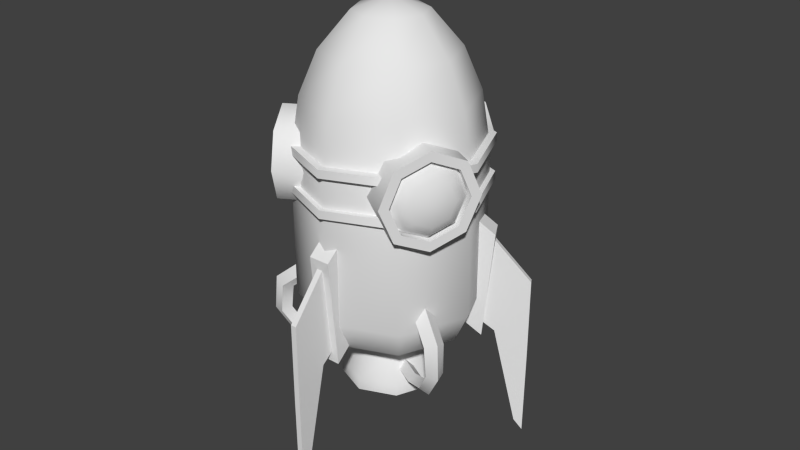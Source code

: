 # Source: humanship_3_MO_editable.blend  (saved by Blender 2.64.0; exported with 4.5.12 LTS)
import bpy
from mathutils import Matrix  # noqa: F401  (used for matrix-valued properties, if any)

bpy.ops.wm.read_factory_settings(use_empty=True)
scene = bpy.context.scene
scene.name = 'Scene'

# ---- collections
col_collection_1 = bpy.data.collections.new('Collection 1'); scene.collection.children.link(col_collection_1)

# ---- world
world_world = bpy.data.worlds.new('World'); scene.world = world_world
world_world.color = (0.05088, 0.05088, 0.05088)
world_world.use_sun_shadow = False
world_world.sun_shadow_jitter_overblur = 0.0
world_world.cycles.sampling_method = 'MANUAL'
world_world.cycles.sample_map_resolution = 256

# ---- meshes
me_circle_002 = bpy.data.meshes.new('Circle.002')
me_circle_002.from_pydata([(0.01322, 0.7899, 3.32), (-1.087, 0.3343, 3.32), (-1.542, -0.7657, 3.32), (-1.087, -1.866, 3.32), (0.01322, -2.321, 3.32), (1.113, -1.866, 3.32), (1.569, -0.7657, 3.32), (1.113, 0.3343, 3.32), (0.01322, 0.469, 3.32), (-0.8599, 0.1073, 3.32), (-1.222, -0.7657, 3.32), (-0.8599, -1.639, 3.32), (0.01322, -2.0, 3.32), (0.8863, -1.639, 3.32), (1.248, -0.7657, 3.32), (0.8863, 0.1073, 3.32), (0.01322, 0.469, 3.042), (-0.8599, 0.1073, 3.042), (-1.222, -0.7657, 3.042), (-0.8599, -1.639, 3.042), (0.01322, -2.0, 3.042), (0.8863, -1.639, 3.042), (1.248, -0.7657, 3.042), (0.8863, 0.1073, 3.042), (0.01071, 0.294, 3.269), (-0.7386, -0.01641, 3.269), (-1.049, -0.7657, 3.269), (-0.7386, -1.515, 3.269), (0.01071, -1.825, 3.269), (0.76, -1.515, 3.269), (1.07, -0.7657, 3.269), (0.76, -0.01641, 3.269), (0.01071, -1.504, 3.439), (0.7494, -0.7657, 3.439), (0.01071, -0.02708, 3.439), (-0.5116, -0.2434, 3.439), (-0.7279, -0.7657, 3.439), (-0.5116, -1.288, 3.439), (0.533, -1.288, 3.439), (0.533, -0.2434, 3.439), (0.01071, -0.7957, 3.587), (0.01322, 0.7899, 0.5963), (-1.087, 0.3343, 0.5963), (-1.542, -0.7657, 0.5963), (-1.087, -1.866, 0.5963), (0.01322, -2.321, 0.5963), (1.113, -1.866, 0.5963), (1.569, -0.7657, 0.5963), (1.113, 0.3343, 0.5963), (-2.841, 0.8024, -1.623), (-2.292, 0.3492, -2.577), (-2.067, -0.7498, -2.976), (-2.297, -1.851, -2.586), (-2.848, -2.309, -1.635), (-3.397, -1.856, -0.6804), (-3.622, -0.7566, -0.2816), (-3.392, 0.3444, -0.672), (-2.842, 0.4815, -1.624), (-2.406, 0.1218, -2.382), (-2.227, -0.7505, -2.698), (-2.41, -1.624, -2.388), (-2.847, -1.988, -1.634), (-3.283, -1.628, -0.8761), (-3.462, -0.7559, -0.5596), (-3.279, 0.1179, -0.8694), (-2.602, 0.4804, -1.486), (-2.166, 0.1207, -2.243), (-1.987, -0.7516, -2.56), (-2.17, -1.625, -2.25), (-2.607, -1.989, -1.495), (-3.043, -1.629, -0.7375), (-3.222, -0.757, -0.4209), (-3.039, 0.1169, -0.7308), (-2.797, 0.3063, -1.602), (-2.423, -0.002442, -2.252), (-2.269, -0.7511, -2.523), (-2.426, -1.501, -2.257), (-2.802, -1.813, -1.61), (-3.176, -1.504, -0.9596), (-3.329, -0.7557, -0.688), (-3.172, -0.005727, -0.9539), (-2.948, -1.491, -1.694), (-3.316, -0.7544, -1.051), (-2.945, -0.01411, -1.688), (-2.685, -0.2293, -2.141), (-2.578, -0.7511, -2.331), (-2.687, -1.274, -2.145), (-3.209, -1.276, -1.241), (-3.207, -0.2316, -1.237), (-3.074, -0.7821, -1.765), (-0.4826, 0.7921, -0.2614), (0.0664, 0.3389, -1.216), (0.2918, -0.7601, -1.615), (0.06158, -1.861, -1.224), (-0.4894, -2.319, -0.2732), (-1.038, -1.866, 0.6812), (-1.264, -0.767, 1.08), (-1.034, 0.334, 0.6895), (-0.3535, 3.201, 2.656), (-0.03933, 2.916, 2.799), (0.2793, 3.201, 2.666), (-0.03489, 3.486, 2.523), (-0.3674, 3.827, 3.522), (-0.05535, 3.669, 3.801), (0.2655, 3.827, 3.532), (-0.04656, 3.985, 3.253), (-0.3324, 4.802, 3.603), (-0.05667, 4.836, 3.886), (0.2279, 4.802, 3.612), (-0.04776, 4.769, 3.33), (-0.2956, 5.609, 3.036), (-0.04573, 5.8, 3.205), (0.2094, 5.609, 3.044), (-0.04045, 5.418, 2.875), (-0.2676, 5.978, 2.095), (-0.02821, 6.217, 2.113), (0.2116, 5.978, 2.102), (-0.02776, 5.739, 2.084), (-0.2522, 5.981, 1.139), (-0.0129, 6.22, 1.157), (0.2269, 5.981, 1.146), (-0.01245, 5.741, 1.128), (-2.116, 3.211, -1.622), (-2.398, 2.926, -1.422), (-2.441, 3.21, -1.079), (-2.16, 3.495, -1.279), (-2.858, 3.841, -2.064), (-3.256, 3.683, -1.934), (-3.183, 3.84, -1.521), (-2.785, 3.998, -1.651), (-2.944, 4.817, -2.071), (-3.326, 4.851, -1.974), (-3.232, 4.816, -1.59), (-2.849, 4.782, -1.688), (-2.469, 5.621, -1.753), (-2.74, 5.812, -1.62), (-2.729, 5.62, -1.319), (-2.458, 5.429, -1.452), (-1.667, 5.987, -1.256), (-1.802, 6.225, -1.057), (-1.913, 5.986, -0.8452), (-1.778, 5.747, -1.044), (-0.847, 5.985, -0.7651), (-0.982, 6.224, -0.5661), (-1.093, 5.984, -0.354), (-0.9581, 5.746, -0.553), (2.47, 3.21, -1.01), (2.437, 2.926, -1.354), (2.162, 3.211, -1.563), (2.195, 3.495, -1.218), (3.225, 3.84, -1.428), (3.311, 3.683, -1.838), (2.917, 3.841, -1.981), (2.831, 3.997, -1.571), (3.276, 4.815, -1.495), (3.383, 4.85, -1.875), (3.004, 4.817, -1.985), (2.897, 4.781, -1.605), (2.765, 5.62, -1.241), (2.786, 5.812, -1.541), (2.519, 5.621, -1.682), (2.498, 5.429, -1.382), (1.935, 5.985, -0.7929), (1.83, 6.225, -1.008), (1.702, 5.987, -1.212), (1.806, 5.747, -0.9961), (1.099, 5.984, -0.3282), (0.9949, 6.224, -0.5438), (0.8663, 5.985, -0.747), (0.9706, 5.746, -0.5315), (2.769, -0.2076, -1.599), (3.088, -0.2137, 0.8269), (1.598, -0.2186, 2.768), (-0.8274, -0.2194, 3.087), (-2.769, -0.2157, 1.598), (-3.088, -0.2095, -0.828), (-1.598, -0.2046, -2.769), (0.8274, -0.2038, -3.088), (2.422, -0.2081, -1.399), (2.701, -0.2135, 0.7232), (1.398, -0.2178, 2.421), (-0.7237, -0.2185, 2.7), (-2.422, -0.2152, 1.398), (-2.701, -0.2098, -0.7242), (-1.398, -0.2055, -2.422), (0.7237, -0.2048, -2.701), (2.783, 0.05496, -1.607), (3.104, 0.04879, 0.8319), (1.607, 0.04385, 2.783), (-0.8317, 0.04304, 3.104), (-2.783, 0.04683, 1.607), (-3.104, 0.053, -0.8316), (-1.607, 0.05794, -2.783), (0.8317, 0.05875, -3.104), (2.422, 0.05443, -1.398), (2.701, 0.04906, 0.7238), (1.398, 0.04477, 2.422), (-0.7237, 0.04406, 2.701), (-2.422, 0.04736, 1.398), (-2.701, 0.05273, -0.7236), (-1.398, 0.05702, -2.421), (0.7237, 0.05773, -2.701), (2.769, -1.479, -1.602), (3.088, -1.485, 0.8237), (1.598, -1.49, 2.765), (-0.8274, -1.491, 3.084), (-2.769, -1.487, 1.595), (-3.088, -1.481, -0.8312), (-1.598, -1.476, -2.772), (0.8274, -1.475, -3.092), (2.422, -1.48, -1.402), (2.701, -1.485, 0.7199), (1.398, -1.489, 2.418), (-0.7237, -1.49, 2.697), (-2.422, -1.487, 1.394), (-2.701, -1.481, -0.7274), (-1.398, -1.477, -2.425), (0.7237, -1.476, -2.705), (2.783, -1.217, -1.61), (3.104, -1.223, 0.8286), (1.607, -1.228, 2.78), (-0.8317, -1.228, 3.101), (-2.783, -1.225, 1.604), (-3.104, -1.219, -0.8348), (-1.607, -1.214, -2.786), (0.8317, -1.213, -3.107), (2.422, -1.217, -1.401), (2.701, -1.222, 0.7206), (1.398, -1.227, 2.418), (-0.7237, -1.227, 2.698), (-2.422, -1.224, 1.395), (-2.701, -1.219, -0.7268), (-1.398, -1.214, -2.425), (0.7237, -1.214, -2.704), (-2.383, 5.001, 1.8), (-3.016, 1.383, 1.333), (-3.884, 5.804, 2.146), (-3.788, 5.804, 2.313), (-2.659, 1.382, 1.951), (-2.739, 5.003, 1.183), (-3.884, 3.073, 2.139), (-3.788, 3.073, 2.306), (-2.995, 1.868, 1.623), (-2.948, 4.951, 1.603), (-2.899, 1.867, 1.79), (-2.852, 4.951, 1.77), (-3.523, 8.36, 2.166), (-3.619, 8.361, 2.0), (-3.768, 8.725, 2.308), (-3.864, 8.725, 2.142), (-2.621, 4.669, 1.414), (-2.776, 1.7, 1.718), (-2.872, 1.7, 1.551), (-2.525, 4.669, 1.581), (-2.057, 0.8072, 1.602), (-2.414, 0.8087, 0.984), (-1.781, 4.426, 1.451), (-2.137, 4.428, 0.8335), (-0.3587, 5.013, -2.943), (0.3391, 1.395, -3.274), (0.08041, 5.821, -4.415), (-0.1081, 5.821, -4.415), (-0.3597, 1.395, -3.272), (0.3401, 5.013, -2.946), (0.08041, 3.09, -4.422), (-0.1081, 3.09, -4.422), (0.08362, 1.881, -3.399), (0.0838, 4.964, -3.336), (-0.1049, 1.881, -3.398), (-0.1048, 4.964, -3.336), (-0.1072, 8.376, -4.102), (0.08137, 8.376, -4.103), (-0.1081, 8.742, -4.384), (0.08049, 8.742, -4.384), (0.08498, 4.68, -2.959), (-0.1045, 1.713, -3.256), (0.08407, 1.713, -3.257), (-0.1036, 4.68, -2.959), (-0.3575, 0.8177, -2.578), (0.3413, 0.8178, -2.58), (-0.3565, 4.436, -2.25), (0.3423, 4.436, -2.252), (2.688, 5.003, 1.172), (2.622, 1.382, 1.928), (3.728, 5.804, 2.288), (3.819, 5.804, 2.124), (2.96, 1.384, 1.32), (2.35, 5.001, 1.779), (3.728, 3.073, 2.281), (3.819, 3.073, 2.117), (2.853, 1.868, 1.77), (2.807, 4.951, 1.751), (2.945, 1.868, 1.606), (2.898, 4.951, 1.587), (3.558, 8.361, 1.979), (3.467, 8.36, 2.143), (3.799, 8.725, 2.119), (3.707, 8.725, 2.283), (2.485, 4.669, 1.563), (2.823, 1.7, 1.535), (2.732, 1.7, 1.699), (2.576, 4.669, 1.399), (2.368, 0.8088, 0.9752), (2.03, 0.8072, 1.583), (2.096, 4.428, 0.8265), (1.758, 4.426, 1.434), (2.866, 0.8024, -1.623), (3.417, 0.3444, -0.6726), (3.648, -0.7566, -0.2822), (3.422, -1.856, -0.6809), (2.873, -2.309, -1.635), (2.322, -1.851, -2.586), (2.092, -0.7498, -2.977), (2.317, 0.3492, -2.578), (2.867, 0.4815, -1.625), (3.305, 0.1179, -0.87), (3.487, -0.7559, -0.5601), (3.308, -1.628, -0.8766), (2.873, -1.988, -1.634), (2.435, -1.624, -2.389), (2.253, -0.7505, -2.699), (2.431, 0.1218, -2.382), (2.627, 0.4804, -1.486), (3.064, 0.1169, -0.7314), (3.247, -0.757, -0.4215), (3.068, -1.629, -0.738), (2.633, -1.989, -1.495), (2.195, -1.625, -2.25), (2.012, -0.7516, -2.56), (2.191, 0.1207, -2.244), (2.825, 0.3063, -1.598), (3.2, -0.005736, -0.9501), (3.357, -0.7557, -0.6842), (3.204, -1.504, -0.9558), (2.83, -1.813, -1.606), (2.454, -1.501, -2.254), (2.297, -0.7511, -2.52), (2.451, -0.002452, -2.248), (2.977, -1.491, -1.69), (2.606, -0.7511, -2.327), (2.973, -0.01412, -1.684), (3.235, -0.2316, -1.233), (3.344, -0.7544, -1.047), (3.237, -1.276, -1.237), (2.715, -1.274, -2.141), (2.713, -0.2293, -2.137), (3.103, -0.7821, -1.761), (0.5081, 0.7921, -0.2619), (1.059, 0.334, 0.689), (1.289, -0.767, 1.079), (1.064, -1.866, 0.6806), (0.5149, -2.319, -0.2737), (-0.03607, -1.861, -1.225), (-0.2663, -0.7601, -1.615), (-0.0409, 0.3389, -1.216), (2.618, -0.9575, -1.514), (2.921, -0.9633, 0.7801), (1.512, -0.9679, 2.616), (-0.7825, -0.9687, 2.918), (-2.618, -0.9651, 1.509), (-2.921, -0.9593, -0.785), (-1.512, -0.9547, -2.621), (0.7825, -0.9539, -2.923), (1.852, -4.246, -1.08), (2.066, -4.25, 0.5428), (1.069, -4.254, 1.841), (-0.5535, -4.254, 2.055), (-1.852, -4.252, 1.059), (-2.066, -4.248, -0.5643), (-1.069, -4.244, -1.863), (0.5535, -4.244, -2.077), (0.7034, -2.872, -2.633), (-1.359, -2.873, -2.361), (-2.625, -2.877, -0.7107), (-2.354, -2.882, 1.352), (-0.7034, -2.886, 2.618), (1.359, -2.885, 2.346), (2.625, -2.881, 0.6962), (2.354, -2.876, -1.366), (-6.32e-08, -5.8, -0.01468), (-0.2995, -5.409, 1.104), (0.5785, -5.409, 0.9883), (0.2995, -5.404, -1.131), (1.118, -5.407, 0.2858), (1.002, -5.405, -0.5922), (-0.5785, -5.404, -1.016), (-1.118, -5.406, -0.3131), (-1.002, -5.408, 0.5648), (2.618, 3.681, -1.502), (2.921, 3.675, 0.7919), (1.512, 3.671, 2.628), (-0.7825, 3.67, 2.93), (-2.618, 3.673, 1.521), (-2.921, 3.679, -0.7732), (-1.512, 3.684, -2.609), (0.7825, 3.685, -2.911), (0.6629, 4.682, -2.462), (-1.281, 4.682, -2.206), (-2.474, 4.678, -0.651), (-2.218, 4.673, 1.292), (-0.6629, 4.67, 2.486), (1.281, 4.67, 2.23), (2.474, 4.674, 0.6747), (2.218, 4.679, -1.269), (0.3002, 5.438, -1.106), (-0.5799, 5.438, -0.9906), (-1.12, 5.436, -0.2864), (-1.004, 5.434, 0.5936), (-0.3002, 5.433, 1.134), (0.5799, 5.433, 1.018), (1.12, 5.435, 0.3139), (1.004, 5.437, -0.5661), (0.4268, 6.444, -1.576), (-0.8245, 6.443, -1.412), (-1.593, 6.441, -0.4105), (-1.428, 6.437, 0.8407), (-0.4268, 6.436, 1.609), (0.8245, 6.436, 1.444), (1.593, 6.438, 0.4431), (1.428, 6.442, -0.8082), (0.4268, 6.813, -1.575), (-0.8245, 6.813, -1.411), (-1.593, 6.81, -0.4095), (-1.428, 6.807, 0.8417), (-0.4268, 6.805, 1.61), (0.8245, 6.806, 1.445), (1.593, 6.808, 0.444), (1.428, 6.811, -0.8072), (0.3236, 6.812, -1.19), (-0.6251, 6.812, -1.065), (-1.208, 6.81, -0.3063), (-1.083, 6.808, 0.6423), (-0.3236, 6.806, 1.225), (0.6251, 6.806, 1.1), (1.208, 6.808, 0.3408), (1.083, 6.811, -0.6079), (0.09308, 4.729, -0.3354), (-0.1798, 4.729, -0.2995), (-0.3474, 4.728, -0.08112), (-0.3114, 4.727, 0.1918), (-0.09308, 4.727, 0.3593), (0.1798, 4.727, 0.3234), (0.3474, 4.727, 0.105), (0.3114, 4.728, -0.1679)], [], [(11, 10, 2, 3), (13, 12, 4, 5), (15, 14, 6, 7), (10, 9, 1, 2), (12, 11, 3, 4), (14, 13, 5, 6), (9, 8, 0, 1), (15, 7, 0, 8), (23, 22, 14, 15), (18, 17, 9, 10), (20, 19, 11, 12), (22, 21, 13, 14), (17, 16, 8, 9), (23, 15, 8, 16), (19, 18, 10, 11), (21, 20, 12, 13), (31, 23, 16, 24), (27, 26, 18, 19), (29, 28, 20, 21), (31, 30, 22, 23), (26, 25, 17, 18), (28, 27, 19, 20), (30, 29, 21, 22), (25, 24, 16, 17), (40, 34, 35), (40, 33, 39), (40, 32, 38), (40, 39, 34), (40, 37, 32), (40, 35, 36), (40, 36, 37), (40, 38, 33), (44, 3, 2, 43), (46, 5, 4, 45), (48, 7, 6, 47), (43, 2, 1, 42), (45, 4, 3, 44), (47, 6, 5, 46), (42, 1, 0, 41), (7, 48, 41, 0), (38, 32, 28, 29), (39, 33, 30, 31), (33, 38, 29, 30), (37, 36, 26, 27), (32, 37, 27, 28), (35, 34, 24, 25), (39, 31, 24, 34), (36, 35, 25, 26), (60, 59, 51, 52), (62, 61, 53, 54), (64, 63, 55, 56), (59, 58, 50, 51), (61, 60, 52, 53), (63, 62, 54, 55), (58, 57, 49, 50), (64, 56, 49, 57), (72, 71, 63, 64), (67, 66, 58, 59), (69, 68, 60, 61), (71, 70, 62, 63), (66, 65, 57, 58), (72, 64, 57, 65), (68, 67, 59, 60), (70, 69, 61, 62), (80, 72, 65, 73), (76, 75, 67, 68), (78, 77, 69, 70), (80, 79, 71, 72), (75, 74, 66, 67), (77, 76, 68, 69), (79, 78, 70, 71), (74, 73, 65, 66), (89, 83, 84), (89, 82, 88), (89, 81, 87), (89, 88, 83), (89, 86, 81), (89, 84, 85), (89, 85, 86), (89, 87, 82), (93, 52, 51, 92), (95, 54, 53, 94), (97, 56, 55, 96), (92, 51, 50, 91), (94, 53, 52, 93), (96, 55, 54, 95), (91, 50, 49, 90), (56, 97, 90, 49), (87, 81, 77, 78), (88, 82, 79, 80), (82, 87, 78, 79), (86, 85, 75, 76), (81, 86, 76, 77), (84, 83, 73, 74), (88, 80, 73, 83), (85, 84, 74, 75), (105, 101, 98, 102), (103, 102, 98, 99), (104, 103, 99, 100), (105, 104, 100, 101), (109, 105, 102, 106), (108, 107, 103, 104), (109, 108, 104, 105), (107, 106, 102, 103), (113, 109, 106, 110), (111, 110, 106, 107), (112, 111, 107, 108), (113, 112, 108, 109), (117, 113, 110, 114), (115, 114, 110, 111), (116, 115, 111, 112), (117, 116, 112, 113), (121, 117, 114, 118), (121, 120, 116, 117), (119, 118, 114, 115), (120, 119, 115, 116), (129, 125, 122, 126), (127, 126, 122, 123), (128, 127, 123, 124), (129, 128, 124, 125), (133, 129, 126, 130), (132, 131, 127, 128), (133, 132, 128, 129), (131, 130, 126, 127), (137, 133, 130, 134), (135, 134, 130, 131), (136, 135, 131, 132), (137, 136, 132, 133), (141, 137, 134, 138), (139, 138, 134, 135), (140, 139, 135, 136), (141, 140, 136, 137), (145, 141, 138, 142), (145, 144, 140, 141), (143, 142, 138, 139), (144, 143, 139, 140), (153, 149, 146, 150), (151, 150, 146, 147), (152, 151, 147, 148), (153, 152, 148, 149), (157, 153, 150, 154), (156, 155, 151, 152), (157, 156, 152, 153), (155, 154, 150, 151), (161, 157, 154, 158), (159, 158, 154, 155), (160, 159, 155, 156), (161, 160, 156, 157), (165, 161, 158, 162), (163, 162, 158, 159), (164, 163, 159, 160), (165, 164, 160, 161), (169, 165, 162, 166), (169, 168, 164, 165), (167, 166, 162, 163), (168, 167, 163, 164), (184, 183, 175, 176), (179, 178, 170, 171), (185, 177, 170, 178), (181, 180, 172, 173), (183, 182, 174, 175), (185, 184, 176, 177), (180, 179, 171, 172), (182, 181, 173, 174), (200, 192, 191, 199), (195, 187, 186, 194), (201, 194, 186, 193), (197, 189, 188, 196), (199, 191, 190, 198), (201, 193, 192, 200), (196, 188, 187, 195), (198, 190, 189, 197), (192, 176, 175, 191), (187, 171, 170, 186), (193, 177, 176, 192), (188, 172, 171, 187), (193, 186, 170, 177), (189, 173, 172, 188), (190, 174, 173, 189), (191, 175, 174, 190), (216, 215, 207, 208), (211, 210, 202, 203), (217, 209, 202, 210), (213, 212, 204, 205), (215, 214, 206, 207), (217, 216, 208, 209), (212, 211, 203, 204), (214, 213, 205, 206), (232, 224, 223, 231), (227, 219, 218, 226), (233, 226, 218, 225), (229, 221, 220, 228), (231, 223, 222, 230), (233, 225, 224, 232), (228, 220, 219, 227), (230, 222, 221, 229), (224, 208, 207, 223), (219, 203, 202, 218), (225, 209, 208, 224), (220, 204, 203, 219), (225, 218, 202, 209), (221, 205, 204, 220), (222, 206, 205, 221), (223, 207, 206, 222), (254, 256, 234, 238), (242, 240, 236, 243), (240, 241, 237, 236), (235, 238, 251, 252), (247, 246, 245, 243), (238, 234, 253, 251), (252, 242, 243, 250), (241, 244, 245, 237), (253, 250, 243, 245), (241, 240, 242, 244), (246, 248, 237, 245), (248, 249, 236, 237), (243, 236, 249, 247), (246, 247, 249, 248), (244, 251, 253, 245), (244, 242, 252, 251), (252, 250, 239, 235), (250, 253, 234, 239), (255, 254, 238, 235), (235, 239, 257, 255), (239, 234, 256, 257), (278, 280, 258, 262), (266, 264, 260, 267), (264, 265, 261, 260), (259, 262, 275, 276), (271, 270, 269, 267), (262, 258, 277, 275), (276, 266, 267, 274), (265, 268, 269, 261), (277, 274, 267, 269), (265, 264, 266, 268), (270, 272, 261, 269), (272, 273, 260, 261), (267, 260, 273, 271), (270, 271, 273, 272), (268, 275, 277, 269), (268, 266, 276, 275), (276, 274, 263, 259), (274, 277, 258, 263), (279, 278, 262, 259), (259, 263, 281, 279), (263, 258, 280, 281), (302, 304, 282, 286), (290, 288, 284, 291), (288, 289, 285, 284), (283, 286, 299, 300), (295, 294, 293, 291), (286, 282, 301, 299), (300, 290, 291, 298), (289, 292, 293, 285), (301, 298, 291, 293), (289, 288, 290, 292), (294, 296, 285, 293), (296, 297, 284, 285), (291, 284, 297, 295), (294, 295, 297, 296), (292, 299, 301, 293), (292, 290, 300, 299), (300, 298, 287, 283), (298, 301, 282, 287), (303, 302, 286, 283), (283, 287, 305, 303), (287, 282, 304, 305), (317, 316, 308, 309), (319, 318, 310, 311), (321, 320, 312, 313), (316, 315, 307, 308), (318, 317, 309, 310), (320, 319, 311, 312), (315, 314, 306, 307), (321, 313, 306, 314), (329, 328, 320, 321), (324, 323, 315, 316), (326, 325, 317, 318), (328, 327, 319, 320), (323, 322, 314, 315), (329, 321, 314, 322), (325, 324, 316, 317), (327, 326, 318, 319), (337, 329, 322, 330), (333, 332, 324, 325), (335, 334, 326, 327), (337, 336, 328, 329), (332, 331, 323, 324), (334, 333, 325, 326), (336, 335, 327, 328), (331, 330, 322, 323), (346, 340, 341), (346, 339, 345), (346, 338, 344), (346, 345, 340), (346, 343, 338), (346, 341, 342), (346, 342, 343), (346, 344, 339), (350, 309, 308, 349), (352, 311, 310, 351), (354, 313, 312, 353), (349, 308, 307, 348), (351, 310, 309, 350), (353, 312, 311, 352), (348, 307, 306, 347), (313, 354, 347, 306), (344, 338, 334, 335), (345, 339, 336, 337), (339, 344, 335, 336), (343, 342, 332, 333), (338, 343, 333, 334), (341, 340, 330, 331), (345, 337, 330, 340), (342, 341, 331, 332), (373, 374, 359, 360), (371, 372, 361, 362), (376, 377, 356, 357), (374, 375, 358, 359), (372, 373, 360, 361), (377, 378, 355, 356), (371, 362, 355, 378), (375, 376, 357, 358), (365, 364, 377, 376), (370, 369, 372, 371), (368, 367, 374, 373), (366, 365, 376, 375), (370, 371, 378, 363), (364, 363, 378, 377), (369, 368, 373, 372), (367, 366, 375, 374), (385, 386, 368, 369), (383, 384, 363, 364), (382, 370, 363, 384), (380, 381, 365, 366), (386, 387, 367, 368), (382, 385, 369, 370), (381, 383, 364, 365), (387, 380, 366, 367), (379, 386, 385), (379, 384, 383), (379, 382, 384), (379, 381, 380), (379, 387, 386), (379, 385, 382), (379, 383, 381), (379, 380, 387), (360, 359, 392, 393), (362, 361, 394, 395), (357, 356, 389, 390), (359, 358, 391, 392), (361, 360, 393, 394), (356, 355, 388, 389), (362, 395, 388, 355), (358, 357, 390, 391), (395, 396, 403, 388), (389, 388, 403, 402), (394, 393, 398, 397), (392, 391, 400, 399), (390, 389, 402, 401), (395, 394, 397, 396), (393, 392, 399, 398), (391, 390, 401, 400), (402, 403, 411, 410), (397, 398, 406, 405), (399, 400, 408, 407), (401, 402, 410, 409), (396, 397, 405, 404), (398, 399, 407, 406), (400, 401, 409, 408), (396, 404, 411, 403), (409, 410, 418, 417), (404, 405, 413, 412), (406, 407, 415, 414), (408, 409, 417, 416), (404, 412, 419, 411), (410, 411, 419, 418), (405, 406, 414, 413), (407, 408, 416, 415), (418, 419, 427, 426), (413, 414, 422, 421), (415, 416, 424, 423), (417, 418, 426, 425), (412, 413, 421, 420), (414, 415, 423, 422), (416, 417, 425, 424), (420, 427, 419, 412), (422, 423, 431, 430), (424, 425, 433, 432), (428, 435, 427, 420), (426, 427, 435, 434), (421, 422, 430, 429), (423, 424, 432, 431), (425, 426, 434, 433), (420, 421, 429, 428), (430, 431, 439, 438), (432, 433, 441, 440), (436, 443, 435, 428), (434, 435, 443, 442), (429, 430, 438, 437), (431, 432, 440, 439), (433, 434, 442, 441), (428, 429, 437, 436)])
me_circle_002.polygons.foreach_set('use_smooth', [1, 1, 1, 1, 1, 1, 1, 1, 1, 1, 1, 1, 1, 1, 1, 1, 1, 1, 1, 1, 1, 1, 1, 1, 1, 1, 1, 1, 1, 1, 1, 1, 1, 1, 1, 1, 1, 1, 1, 1, 1, 1, 1, 1, 1, 1, 1, 1, 1, 1, 1, 1, 1, 1, 1, 1, 1, 1, 1, 1, 1, 1, 1, 1, 1, 1, 1, 1, 1, 1, 1, 1, 1, 1, 1, 1, 1, 1, 1, 1, 1, 1, 1, 1, 1, 1, 1, 1, 1, 1, 1, 1, 1, 1, 1, 1, 1, 1, 1, 1, 1, 1, 1, 1, 1, 1, 1, 1, 1, 1, 1, 1, 1, 1, 1, 1, 1, 1, 1, 1, 1, 1, 1, 1, 1, 1, 1, 1, 1, 1, 1, 1, 1, 1, 1, 1, 1, 1, 1, 1, 1, 1, 1, 1, 1, 1, 1, 1, 1, 1, 1, 1, 1, 1, 1, 1, 1, 1, 1, 1, 1, 1, 1, 1, 1, 1, 1, 1, 1, 1, 1, 1, 1, 1, 1, 1, 1, 1, 1, 1, 1, 1, 1, 1, 1, 1, 1, 1, 1, 1, 1, 1, 1, 1, 1, 1, 1, 1, 1, 1, 1, 1, 1, 1, 0, 0, 0, 0, 0, 0, 0, 0, 0, 0, 0, 0, 0, 0, 0, 0, 0, 0, 0, 0, 0, 0, 0, 0, 0, 0, 0, 0, 0, 0, 0, 0, 0, 0, 0, 0, 0, 0, 0, 0, 0, 0, 0, 0, 0, 0, 0, 0, 0, 0, 0, 0, 0, 0, 0, 0, 0, 0, 0, 0, 0, 0, 0, 1, 1, 1, 1, 1, 1, 1, 1, 1, 1, 1, 1, 1, 1, 1, 1, 1, 1, 1, 1, 1, 1, 1, 1, 1, 1, 1, 1, 1, 1, 1, 1, 1, 1, 1, 1, 1, 1, 1, 1, 1, 1, 1, 1, 1, 1, 1, 1, 1, 1, 1, 1, 1, 1, 1, 1, 1, 1, 1, 1, 1, 1, 1, 1, 1, 1, 1, 1, 1, 1, 1, 1, 1, 1, 1, 1, 1, 1, 1, 1, 1, 1, 1, 1, 1, 1, 1, 1, 1, 1, 1, 1, 1, 1, 1, 1, 1, 1, 1, 1, 1, 1, 1, 1, 1, 1, 1, 1, 1, 1, 1, 1, 1, 1, 1, 1, 1, 1, 1, 1, 1, 1, 1, 1, 1, 1, 1, 1, 1, 1, 1, 1, 1, 1, 1, 1])
_k = set([(170, 171), (170, 177), (171, 172), (172, 173), (173, 174), (174, 175), (175, 176), (176, 177), (186, 187), (186, 193), (187, 188), (188, 189), (189, 190), (190, 191), (191, 192), (192, 193), (202, 203), (202, 209), (203, 204), (204, 205), (205, 206), (206, 207), (207, 208), (208, 209), (218, 219), (218, 225), (219, 220), (220, 221), (221, 222), (222, 223), (223, 224), (224, 225)])
me_circle_002.attributes.new('sharp_edge', 'BOOLEAN', 'EDGE').data.foreach_set('value', [ (min(e.vertices), max(e.vertices)) in _k for e in me_circle_002.edges])
_uv = me_circle_002.uv_layers.new(name='UVMap')
_uv.uv.foreach_set('vector', [0.3072, 0.7925, 0.277, 0.782, 0.28, 0.7728, 0.3115, 0.7846, 0.1062, 0.802, 0.07547, 0.8252, 0.06319, 0.8178, 0.1005, 0.7911, 0.1752, 0.7765, 0.141, 0.7862, 0.1379, 0.7757, 0.1738, 0.7675, 0.277, 0.782, 0.2446, 0.7762, 0.2462, 0.7662, 0.28, 0.7728, 0.3333, 0.8093, 0.3072, 0.7925, 0.3115, 0.7846, 0.341, 0.8043, 0.141, 0.7862, 0.1062, 0.802, 0.1005, 0.7911, 0.1379, 0.7757, 0.2446, 0.7762, 0.2101, 0.7757, 0.2099, 0.7641, 0.2462, 0.7662, 0.1752, 0.7765, 0.1738, 0.7675, 0.2099, 0.7641, 0.2101, 0.7757, 0.1769, 0.7867, 0.1443, 0.7958, 0.141, 0.7862, 0.1752, 0.7765, 0.2747, 0.7906, 0.2436, 0.7854, 0.2446, 0.7762, 0.277, 0.782, 0.3286, 0.8168, 0.3031, 0.8007, 0.3072, 0.7925, 0.3333, 0.8093, 0.1443, 0.7958, 0.1115, 0.8112, 0.1062, 0.802, 0.141, 0.7862, 0.2436, 0.7854, 0.2102, 0.7847, 0.2101, 0.7757, 0.2446, 0.7762, 0.1769, 0.7867, 0.1752, 0.7765, 0.2101, 0.7757, 0.2102, 0.7847, 0.3031, 0.8007, 0.2747, 0.7906, 0.277, 0.782, 0.3072, 0.7925, 0.1115, 0.8112, 0.08144, 0.8332, 0.07547, 0.8252, 0.1062, 0.802, 0.9529, 0.2348, 0.9568, 0.2244, 0.9834, 0.2499, 0.9732, 0.2547, 0.924, 0.3032, 0.9526, 0.3033, 0.957, 0.3142, 0.9192, 0.3135, 0.9044, 0.2544, 0.9041, 0.2828, 0.8935, 0.2865, 0.8944, 0.2496, 0.9529, 0.2348, 0.9246, 0.2344, 0.9205, 0.2244, 0.9568, 0.2244, 0.9526, 0.3033, 0.9731, 0.2833, 0.9837, 0.2873, 0.957, 0.3142, 0.9041, 0.2828, 0.924, 0.3032, 0.9192, 0.3135, 0.8935, 0.2865, 0.9246, 0.2344, 0.9044, 0.2544, 0.8944, 0.2496, 0.9205, 0.2244, 0.9731, 0.2833, 0.9732, 0.2547, 0.9834, 0.2499, 0.9837, 0.2873, 0.9377, 0.2692, 0.9615, 0.2596, 0.9612, 0.2785, 0.9377, 0.2692, 0.9295, 0.2461, 0.9481, 0.2464, 0.9377, 0.2692, 0.9157, 0.2779, 0.9161, 0.2591, 0.9377, 0.2692, 0.9481, 0.2464, 0.9615, 0.2596, 0.9377, 0.2692, 0.9288, 0.2914, 0.9157, 0.2779, 0.9377, 0.2692, 0.9612, 0.2785, 0.9477, 0.2917, 0.9377, 0.2692, 0.9477, 0.2917, 0.9288, 0.2914, 0.9377, 0.2692, 0.9161, 0.2591, 0.9295, 0.2461, 0.346, 0.7085, 0.3115, 0.7846, 0.28, 0.7728, 0.3059, 0.6916, 0.0663, 0.6929, 0.1005, 0.7911, 0.06319, 0.8178, 0.01626, 0.7129, 0.1665, 0.6726, 0.1738, 0.7675, 0.1379, 0.7757, 0.1167, 0.6793, 0.3059, 0.6916, 0.28, 0.7728, 0.2462, 0.7662, 0.2622, 0.6792, 0.3804, 0.7257, 0.341, 0.8043, 0.3115, 0.7846, 0.346, 0.7085, 0.1167, 0.6793, 0.1379, 0.7757, 0.1005, 0.7911, 0.0663, 0.6929, 0.2622, 0.6792, 0.2462, 0.7662, 0.2099, 0.7641, 0.2153, 0.6726, 0.1738, 0.7675, 0.1665, 0.6726, 0.2153, 0.6726, 0.2099, 0.7641, 0.9161, 0.2591, 0.9157, 0.2779, 0.9041, 0.2828, 0.9044, 0.2544, 0.9481, 0.2464, 0.9295, 0.2461, 0.9246, 0.2344, 0.9529, 0.2348, 0.9295, 0.2461, 0.9161, 0.2591, 0.9044, 0.2544, 0.9246, 0.2344, 0.9288, 0.2914, 0.9477, 0.2917, 0.9526, 0.3033, 0.924, 0.3032, 0.9157, 0.2779, 0.9288, 0.2914, 0.924, 0.3032, 0.9041, 0.2828, 0.9612, 0.2785, 0.9615, 0.2596, 0.9732, 0.2547, 0.9731, 0.2833, 0.9481, 0.2464, 0.9529, 0.2348, 0.9732, 0.2547, 0.9615, 0.2596, 0.9477, 0.2917, 0.9612, 0.2785, 0.9731, 0.2833, 0.9526, 0.3033, 0.5261, 0.6712, 0.5366, 0.6409, 0.5458, 0.6439, 0.534, 0.6754, 0.5166, 0.4701, 0.4934, 0.4394, 0.5008, 0.4271, 0.5275, 0.4644, 0.5421, 0.5391, 0.5324, 0.5049, 0.5429, 0.5018, 0.5511, 0.5377, 0.5366, 0.6409, 0.5424, 0.6085, 0.5524, 0.6101, 0.5458, 0.6439, 0.5093, 0.6972, 0.5261, 0.6712, 0.534, 0.6754, 0.5143, 0.7049, 0.5324, 0.5049, 0.5166, 0.4701, 0.5275, 0.4644, 0.5429, 0.5018, 0.5424, 0.6085, 0.5429, 0.574, 0.5545, 0.5739, 0.5524, 0.6101, 0.5421, 0.5391, 0.5511, 0.5377, 0.5545, 0.5739, 0.5429, 0.574, 0.5319, 0.5408, 0.5228, 0.5082, 0.5324, 0.5049, 0.5421, 0.5391, 0.528, 0.6386, 0.5332, 0.6075, 0.5424, 0.6085, 0.5366, 0.6409, 0.5018, 0.6925, 0.5179, 0.667, 0.5261, 0.6712, 0.5093, 0.6972, 0.5228, 0.5082, 0.5074, 0.4754, 0.5166, 0.4701, 0.5324, 0.5049, 0.5332, 0.6075, 0.5339, 0.5742, 0.5429, 0.574, 0.5424, 0.6085, 0.5319, 0.5408, 0.5421, 0.5391, 0.5429, 0.574, 0.5339, 0.5742, 0.5179, 0.667, 0.528, 0.6386, 0.5366, 0.6409, 0.5261, 0.6712, 0.5074, 0.4754, 0.4854, 0.4454, 0.4934, 0.4394, 0.5166, 0.4701, 0.9422, 0.6771, 0.9461, 0.6667, 0.9727, 0.6922, 0.9625, 0.697, 0.9133, 0.7455, 0.9419, 0.7456, 0.9464, 0.7565, 0.9085, 0.7558, 0.8938, 0.6967, 0.8934, 0.7251, 0.8828, 0.7288, 0.8837, 0.6919, 0.9422, 0.6771, 0.9139, 0.6767, 0.9098, 0.6667, 0.9461, 0.6667, 0.9419, 0.7456, 0.9624, 0.7256, 0.973, 0.7296, 0.9464, 0.7565, 0.8934, 0.7251, 0.9133, 0.7455, 0.9085, 0.7558, 0.8828, 0.7288, 0.9139, 0.6767, 0.8938, 0.6967, 0.8837, 0.6919, 0.9098, 0.6667, 0.9624, 0.7256, 0.9625, 0.697, 0.9727, 0.6922, 0.973, 0.7296, 0.927, 0.7115, 0.9508, 0.7019, 0.9505, 0.7208, 0.927, 0.7115, 0.9188, 0.6884, 0.9374, 0.6887, 0.927, 0.7115, 0.9051, 0.7202, 0.9054, 0.7014, 0.927, 0.7115, 0.9374, 0.6887, 0.9508, 0.7019, 0.927, 0.7115, 0.9181, 0.7337, 0.9051, 0.7202, 0.927, 0.7115, 0.9505, 0.7208, 0.937, 0.7339, 0.927, 0.7115, 0.937, 0.7339, 0.9181, 0.7337, 0.927, 0.7115, 0.9054, 0.7014, 0.9188, 0.6884, 0.6101, 0.7099, 0.534, 0.6754, 0.5458, 0.6439, 0.627, 0.6699, 0.6257, 0.4302, 0.5275, 0.4644, 0.5008, 0.4271, 0.6057, 0.3802, 0.646, 0.5304, 0.5511, 0.5377, 0.5429, 0.5018, 0.6393, 0.4806, 0.627, 0.6699, 0.5458, 0.6439, 0.5524, 0.6101, 0.6394, 0.6261, 0.5929, 0.7443, 0.5143, 0.7049, 0.534, 0.6754, 0.6101, 0.7099, 0.6393, 0.4806, 0.5429, 0.5018, 0.5275, 0.4644, 0.6257, 0.4302, 0.6394, 0.6261, 0.5524, 0.6101, 0.5545, 0.5739, 0.646, 0.5792, 0.5511, 0.5377, 0.646, 0.5304, 0.646, 0.5792, 0.5545, 0.5739, 0.9054, 0.7014, 0.9051, 0.7202, 0.8934, 0.7251, 0.8938, 0.6967, 0.9374, 0.6887, 0.9188, 0.6884, 0.9139, 0.6767, 0.9422, 0.6771, 0.9188, 0.6884, 0.9054, 0.7014, 0.8938, 0.6967, 0.9139, 0.6767, 0.9181, 0.7337, 0.937, 0.7339, 0.9419, 0.7456, 0.9133, 0.7455, 0.9051, 0.7202, 0.9181, 0.7337, 0.9133, 0.7455, 0.8934, 0.7251, 0.9505, 0.7208, 0.9508, 0.7019, 0.9625, 0.697, 0.9624, 0.7256, 0.9374, 0.6887, 0.9422, 0.6771, 0.9625, 0.697, 0.9508, 0.7019, 0.937, 0.7339, 0.9505, 0.7208, 0.9624, 0.7256, 0.9419, 0.7456, 0.6937, 0.3105, 0.6554, 0.3169, 0.6501, 0.2979, 0.6914, 0.2932, 0.6909, 0.2786, 0.6914, 0.2932, 0.6501, 0.2979, 0.646, 0.2786, 0.6914, 0.264, 0.6909, 0.2786, 0.646, 0.2786, 0.6501, 0.2593, 0.6937, 0.2467, 0.6914, 0.264, 0.6501, 0.2593, 0.6554, 0.2404, 0.7267, 0.3051, 0.6937, 0.3105, 0.6914, 0.2932, 0.7241, 0.291, 0.7241, 0.2662, 0.7226, 0.2786, 0.6909, 0.2786, 0.6914, 0.264, 0.7267, 0.2521, 0.7241, 0.2662, 0.6914, 0.264, 0.6937, 0.2467, 0.7226, 0.2786, 0.7241, 0.291, 0.6914, 0.2932, 0.6909, 0.2786, 0.7571, 0.3017, 0.7267, 0.3051, 0.7241, 0.291, 0.7562, 0.2895, 0.7557, 0.2786, 0.7562, 0.2895, 0.7241, 0.291, 0.7226, 0.2786, 0.7562, 0.2677, 0.7557, 0.2786, 0.7226, 0.2786, 0.7241, 0.2662, 0.7571, 0.2555, 0.7562, 0.2677, 0.7241, 0.2662, 0.7267, 0.2521, 0.7873, 0.3001, 0.7571, 0.3017, 0.7562, 0.2895, 0.7885, 0.2889, 0.7893, 0.2786, 0.7885, 0.2889, 0.7562, 0.2895, 0.7557, 0.2786, 0.7885, 0.2683, 0.7893, 0.2786, 0.7557, 0.2786, 0.7562, 0.2677, 0.7873, 0.2571, 0.7885, 0.2683, 0.7562, 0.2677, 0.7571, 0.2555, 0.8196, 0.3014, 0.7873, 0.3001, 0.7885, 0.2889, 0.8195, 0.29, 0.8196, 0.2558, 0.8195, 0.2672, 0.7885, 0.2683, 0.7873, 0.2571, 0.8193, 0.2786, 0.8195, 0.29, 0.7885, 0.2889, 0.7893, 0.2786, 0.8195, 0.2672, 0.8193, 0.2786, 0.7893, 0.2786, 0.7885, 0.2683, 0.6937, 0.2251, 0.6554, 0.2315, 0.6501, 0.2125, 0.6914, 0.2078, 0.6909, 0.1932, 0.6914, 0.2078, 0.6501, 0.2125, 0.646, 0.1932, 0.6914, 0.1786, 0.6909, 0.1932, 0.646, 0.1932, 0.6501, 0.1739, 0.6937, 0.1613, 0.6914, 0.1786, 0.6501, 0.1739, 0.6554, 0.155, 0.7267, 0.2197, 0.6937, 0.2251, 0.6914, 0.2078, 0.7241, 0.2056, 0.7241, 0.1808, 0.7226, 0.1932, 0.6909, 0.1932, 0.6914, 0.1786, 0.7267, 0.1668, 0.7241, 0.1808, 0.6914, 0.1786, 0.6937, 0.1613, 0.7226, 0.1932, 0.7241, 0.2056, 0.6914, 0.2078, 0.6909, 0.1932, 0.7571, 0.2163, 0.7267, 0.2197, 0.7241, 0.2056, 0.7562, 0.2041, 0.7557, 0.1932, 0.7562, 0.2041, 0.7241, 0.2056, 0.7226, 0.1932, 0.7562, 0.1823, 0.7557, 0.1932, 0.7226, 0.1932, 0.7241, 0.1808, 0.7571, 0.1701, 0.7562, 0.1823, 0.7241, 0.1808, 0.7267, 0.1668, 0.7873, 0.2148, 0.7571, 0.2163, 0.7562, 0.2041, 0.7885, 0.2035, 0.7893, 0.1932, 0.7885, 0.2035, 0.7562, 0.2041, 0.7557, 0.1932, 0.7885, 0.1829, 0.7893, 0.1932, 0.7557, 0.1932, 0.7562, 0.1823, 0.7873, 0.1717, 0.7885, 0.1829, 0.7562, 0.1823, 0.7571, 0.1701, 0.8196, 0.216, 0.7873, 0.2148, 0.7885, 0.2035, 0.8195, 0.2046, 0.8196, 0.1704, 0.8195, 0.1818, 0.7885, 0.1829, 0.7873, 0.1717, 0.8193, 0.1932, 0.8195, 0.2046, 0.7885, 0.2035, 0.7893, 0.1932, 0.8195, 0.1818, 0.8193, 0.1932, 0.7893, 0.1932, 0.7885, 0.1829, 0.6937, 0.1486, 0.6554, 0.155, 0.6501, 0.136, 0.6914, 0.1313, 0.6909, 0.1167, 0.6914, 0.1313, 0.6501, 0.136, 0.646, 0.1167, 0.6914, 0.1021, 0.6909, 0.1167, 0.646, 0.1167, 0.6501, 0.0974, 0.6937, 0.08485, 0.6914, 0.1021, 0.6501, 0.0974, 0.6554, 0.07846, 0.7267, 0.1432, 0.6937, 0.1486, 0.6914, 0.1313, 0.7241, 0.1291, 0.7241, 0.1043, 0.7226, 0.1167, 0.6909, 0.1167, 0.6914, 0.1021, 0.7267, 0.09025, 0.7241, 0.1043, 0.6914, 0.1021, 0.6937, 0.08485, 0.7226, 0.1167, 0.7241, 0.1291, 0.6914, 0.1313, 0.6909, 0.1167, 0.7571, 0.1398, 0.7267, 0.1432, 0.7241, 0.1291, 0.7562, 0.1276, 0.7557, 0.1167, 0.7562, 0.1276, 0.7241, 0.1291, 0.7226, 0.1167, 0.7562, 0.1058, 0.7557, 0.1167, 0.7226, 0.1167, 0.7241, 0.1043, 0.7571, 0.09365, 0.7562, 0.1058, 0.7241, 0.1043, 0.7267, 0.09025, 0.7873, 0.1383, 0.7571, 0.1398, 0.7562, 0.1276, 0.7885, 0.127, 0.7893, 0.1167, 0.7885, 0.127, 0.7562, 0.1276, 0.7557, 0.1167, 0.7885, 0.1064, 0.7893, 0.1167, 0.7557, 0.1167, 0.7562, 0.1058, 0.7873, 0.09517, 0.7885, 0.1064, 0.7562, 0.1058, 0.7571, 0.09365, 0.8196, 0.1395, 0.7873, 0.1383, 0.7885, 0.127, 0.8195, 0.1281, 0.8196, 0.09391, 0.8195, 0.1053, 0.7885, 0.1064, 0.7873, 0.09517, 0.8193, 0.1167, 0.8195, 0.1281, 0.7885, 0.127, 0.7893, 0.1167, 0.8195, 0.1053, 0.8193, 0.1167, 0.7893, 0.1167, 0.7885, 0.1064, 0.1327, 0.8431, 0.1927, 0.8445, 0.1921, 0.8555, 0.1321, 0.853, 0.5044, 0.8402, 0.608, 0.8332, 0.6171, 0.8526, 0.5047, 0.8571, 0.07858, 0.841, 0.07781, 0.8498, 0.01728, 0.8433, 0.02297, 0.8332, 0.3326, 0.8448, 0.4141, 0.8433, 0.414, 0.8582, 0.3324, 0.8583, 0.1927, 0.8445, 0.2591, 0.8452, 0.2587, 0.8573, 0.1921, 0.8555, 0.07858, 0.841, 0.1327, 0.8431, 0.1321, 0.853, 0.07781, 0.8498, 0.4141, 0.8433, 0.5044, 0.8402, 0.5047, 0.8571, 0.414, 0.8582, 0.2591, 0.8452, 0.3326, 0.8448, 0.3324, 0.8583, 0.2587, 0.8573, 0.1309, 0.8718, 0.1314, 0.8613, 0.1915, 0.8648, 0.191, 0.8763, 0.5047, 0.8884, 0.5044, 0.8707, 0.6178, 0.8699, 0.6091, 0.891, 0.07656, 0.8668, 0.0202, 0.8643, 0.01626, 0.8526, 0.07719, 0.8577, 0.3318, 0.8839, 0.3319, 0.8697, 0.4137, 0.8709, 0.4138, 0.8866, 0.191, 0.8763, 0.1915, 0.8648, 0.2581, 0.8676, 0.2578, 0.8804, 0.07656, 0.8668, 0.07719, 0.8577, 0.1314, 0.8613, 0.1309, 0.8718, 0.4138, 0.8866, 0.4137, 0.8709, 0.5044, 0.8707, 0.5047, 0.8884, 0.2578, 0.8804, 0.2581, 0.8676, 0.3319, 0.8697, 0.3318, 0.8839, 0.1314, 0.8613, 0.1321, 0.853, 0.1921, 0.8555, 0.1915, 0.8648, 0.5044, 0.8707, 0.5047, 0.8571, 0.6171, 0.8526, 0.6178, 0.8699, 0.07719, 0.8577, 0.07781, 0.8498, 0.1321, 0.853, 0.1314, 0.8613, 0.4137, 0.8709, 0.414, 0.8582, 0.5047, 0.8571, 0.5044, 0.8707, 0.07719, 0.8577, 0.01626, 0.8526, 0.01728, 0.8433, 0.07781, 0.8498, 0.3319, 0.8697, 0.3324, 0.8583, 0.414, 0.8582, 0.4137, 0.8709, 0.2581, 0.8676, 0.2587, 0.8573, 0.3324, 0.8583, 0.3319, 0.8697, 0.1915, 0.8648, 0.1921, 0.8555, 0.2587, 0.8573, 0.2581, 0.8676, 0.1328, 0.9009, 0.1927, 0.9023, 0.1922, 0.9133, 0.1321, 0.9108, 0.5044, 0.898, 0.608, 0.891, 0.6171, 0.9104, 0.5047, 0.9149, 0.0786, 0.8988, 0.07782, 0.9076, 0.01728, 0.9011, 0.02297, 0.891, 0.3327, 0.9026, 0.4141, 0.9011, 0.4141, 0.916, 0.3324, 0.9161, 0.1927, 0.9023, 0.2591, 0.903, 0.2587, 0.9151, 0.1922, 0.9133, 0.0786, 0.8988, 0.1328, 0.9009, 0.1321, 0.9108, 0.07782, 0.9076, 0.4141, 0.9011, 0.5044, 0.898, 0.5047, 0.9149, 0.4141, 0.916, 0.2591, 0.903, 0.3327, 0.9026, 0.3324, 0.9161, 0.2587, 0.9151, 0.1309, 0.9296, 0.1314, 0.9191, 0.1915, 0.9226, 0.1911, 0.9341, 0.5047, 0.9462, 0.5045, 0.9285, 0.6178, 0.9277, 0.6091, 0.9488, 0.07657, 0.9246, 0.0202, 0.9221, 0.01626, 0.9104, 0.07721, 0.9155, 0.3318, 0.9417, 0.3319, 0.9275, 0.4137, 0.9287, 0.4138, 0.9444, 0.1911, 0.9341, 0.1915, 0.9226, 0.2581, 0.9254, 0.2578, 0.9382, 0.07657, 0.9246, 0.07721, 0.9155, 0.1314, 0.9191, 0.1309, 0.9296, 0.4138, 0.9444, 0.4137, 0.9287, 0.5045, 0.9285, 0.5047, 0.9462, 0.2578, 0.9382, 0.2581, 0.9254, 0.3319, 0.9275, 0.3318, 0.9417, 0.1314, 0.9191, 0.1321, 0.9108, 0.1922, 0.9133, 0.1915, 0.9226, 0.5045, 0.9285, 0.5047, 0.9149, 0.6171, 0.9104, 0.6178, 0.9277, 0.07721, 0.9155, 0.07782, 0.9076, 0.1321, 0.9108, 0.1314, 0.9191, 0.4137, 0.9287, 0.4141, 0.916, 0.5047, 0.9149, 0.5045, 0.9285, 0.07721, 0.9155, 0.01626, 0.9104, 0.01728, 0.9011, 0.07782, 0.9076, 0.3319, 0.9275, 0.3324, 0.9161, 0.4141, 0.916, 0.4137, 0.9287, 0.2581, 0.9254, 0.2587, 0.9151, 0.3324, 0.9161, 0.3319, 0.9275, 0.1915, 0.9226, 0.1922, 0.9133, 0.2587, 0.9151, 0.2581, 0.9254, 0.8899, 0.5164, 0.7513, 0.5412, 0.7477, 0.5151, 0.8653, 0.4916, 0.4133, 0.7653, 0.4628, 0.7443, 0.5511, 0.7719, 0.5126, 0.7982, 0.4786, 0.8244, 0.4786, 0.8158, 0.544, 0.8118, 0.544, 0.8204, 0.6771, 0.4445, 0.6876, 0.4217, 0.6946, 0.4367, 0.6912, 0.4437, 0.7395, 0.403, 0.749, 0.403, 0.7519, 0.4755, 0.7424, 0.4755, 0.8653, 0.4916, 0.7477, 0.5151, 0.7519, 0.4987, 0.8464, 0.4802, 0.4038, 0.7753, 0.4133, 0.7653, 0.5126, 0.7982, 0.4996, 0.8076, 0.7, 0.9243, 0.6591, 0.8901, 0.7628, 0.8875, 0.7918, 0.9236, 0.7519, 0.4987, 0.7424, 0.4987, 0.7424, 0.4755, 0.7519, 0.4755, 0.4786, 0.8158, 0.4786, 0.8244, 0.4136, 0.825, 0.4136, 0.8165, 0.8777, 0.9127, 0.8923, 0.9243, 0.7918, 0.9236, 0.7628, 0.8875, 0.6094, 0.8076, 0.6094, 0.8161, 0.544, 0.8204, 0.544, 0.8118, 0.5126, 0.7982, 0.5511, 0.7719, 0.646, 0.8003, 0.6308, 0.8076, 0.749, 0.403, 0.7395, 0.403, 0.7395, 0.3802, 0.749, 0.3802, 0.6591, 0.8901, 0.646, 0.8771, 0.7532, 0.8748, 0.7628, 0.8875, 0.4136, 0.8165, 0.4136, 0.825, 0.4038, 0.825, 0.4038, 0.8165, 0.6912, 0.4437, 0.7424, 0.4987, 0.7364, 0.5104, 0.6771, 0.4445, 0.7424, 0.4987, 0.7519, 0.4987, 0.7477, 0.5151, 0.7364, 0.5104, 0.646, 0.4416, 0.6518, 0.4121, 0.6876, 0.4217, 0.6771, 0.4445, 0.6771, 0.4445, 0.7364, 0.5104, 0.72, 0.5337, 0.646, 0.4416, 0.7364, 0.5104, 0.7477, 0.5151, 0.7513, 0.5412, 0.72, 0.5337, 0.736, 0.7816, 0.6537, 0.6793, 0.6735, 0.6648, 0.7453, 0.7503, 0.6556, 0.3379, 0.705, 0.3169, 0.7934, 0.3444, 0.7548, 0.3708, 0.4884, 0.9655, 0.4884, 0.9571, 0.5531, 0.9531, 0.5531, 0.9615, 0.7002, 0.5762, 0.7232, 0.5748, 0.7141, 0.5872, 0.707, 0.5875, 0.776, 0.5751, 0.7844, 0.5848, 0.7106, 0.6511, 0.7045, 0.6422, 0.7453, 0.7503, 0.6735, 0.6648, 0.6889, 0.6611, 0.746, 0.7297, 0.646, 0.3479, 0.6556, 0.3379, 0.7548, 0.3708, 0.7418, 0.3802, 0.7186, 0.7372, 0.6643, 0.7682, 0.7106, 0.6511, 0.7551, 0.6433, 0.6889, 0.6611, 0.6846, 0.6534, 0.7045, 0.6422, 0.7106, 0.6511, 0.4884, 0.9571, 0.4884, 0.9655, 0.424, 0.9663, 0.424, 0.9579, 0.7844, 0.5848, 0.7975, 0.5805, 0.7551, 0.6433, 0.7106, 0.6511, 0.6178, 0.9488, 0.6178, 0.9572, 0.5531, 0.9615, 0.5531, 0.9531, 0.7548, 0.3708, 0.7934, 0.3444, 0.8883, 0.3729, 0.873, 0.3802, 0.7844, 0.5848, 0.776, 0.5751, 0.7997, 0.5545, 0.8081, 0.5642, 0.6643, 0.7682, 0.646, 0.7764, 0.6889, 0.6611, 0.7106, 0.6511, 0.424, 0.9579, 0.424, 0.9663, 0.4141, 0.9663, 0.4141, 0.9579, 0.707, 0.5875, 0.6846, 0.6534, 0.6724, 0.6539, 0.7002, 0.5762, 0.6846, 0.6534, 0.6889, 0.6611, 0.6735, 0.6648, 0.6724, 0.6539, 0.6888, 0.5494, 0.7151, 0.5412, 0.7232, 0.5748, 0.7002, 0.5762, 0.7002, 0.5762, 0.6724, 0.6539, 0.646, 0.6509, 0.6888, 0.5494, 0.6724, 0.6539, 0.6735, 0.6648, 0.6537, 0.6793, 0.646, 0.6509, 0.9053, 0.8004, 0.7825, 0.8714, 0.7702, 0.8484, 0.8736, 0.7857, 0.6555, 0.03681, 0.7046, 0.01609, 0.793, 0.04326, 0.7548, 0.06924, 0.09009, 0.9633, 0.09061, 0.9549, 0.1552, 0.9549, 0.1547, 0.9633, 0.6803, 0.8065, 0.6808, 0.7816, 0.6937, 0.7929, 0.6933, 0.8008, 0.9, 0.7714, 0.8994, 0.7804, 0.8305, 0.7815, 0.831, 0.7725, 0.8736, 0.7857, 0.7702, 0.8484, 0.7688, 0.8312, 0.8516, 0.7816, 0.646, 0.04686, 0.6555, 0.03681, 0.7548, 0.06924, 0.7419, 0.07846, 0.7002, 0.973, 0.6594, 0.9394, 0.7629, 0.9367, 0.7918, 0.9722, 0.8081, 0.7804, 0.8087, 0.7714, 0.831, 0.7725, 0.8305, 0.7815, 0.09061, 0.9549, 0.09009, 0.9633, 0.02607, 0.9579, 0.02659, 0.9495, 0.8776, 0.9613, 0.8924, 0.973, 0.7918, 0.9722, 0.7629, 0.9367, 0.2198, 0.9546, 0.2193, 0.963, 0.1547, 0.9633, 0.1552, 0.9549, 0.7548, 0.06924, 0.793, 0.04326, 0.8879, 0.07106, 0.8727, 0.07846, 0.8994, 0.7804, 0.9, 0.7714, 0.922, 0.7726, 0.9214, 0.7816, 0.6594, 0.9394, 0.646, 0.9264, 0.7533, 0.9243, 0.7629, 0.9367, 0.02659, 0.9495, 0.02607, 0.9579, 0.01626, 0.9572, 0.01679, 0.9488, 0.6933, 0.8008, 0.7599, 0.8345, 0.7585, 0.8477, 0.6803, 0.8065, 0.7599, 0.8345, 0.7688, 0.8312, 0.7702, 0.8484, 0.7585, 0.8477, 0.6498, 0.8131, 0.646, 0.786, 0.6808, 0.7816, 0.6803, 0.8065, 0.6803, 0.8065, 0.7585, 0.8477, 0.7511, 0.8748, 0.6498, 0.8131, 0.7585, 0.8477, 0.7702, 0.8484, 0.7825, 0.8714, 0.7511, 0.8748, 0.6053, 0.08921, 0.5949, 0.1194, 0.5857, 0.1165, 0.5975, 0.08493, 0.6149, 0.2903, 0.6381, 0.321, 0.6307, 0.3332, 0.604, 0.296, 0.5893, 0.2213, 0.5991, 0.2555, 0.5886, 0.2585, 0.5804, 0.2227, 0.5949, 0.1194, 0.5891, 0.1519, 0.579, 0.1503, 0.5857, 0.1165, 0.6222, 0.06317, 0.6053, 0.08921, 0.5975, 0.08493, 0.6171, 0.05548, 0.5991, 0.2555, 0.6149, 0.2903, 0.604, 0.296, 0.5886, 0.2585, 0.5891, 0.1519, 0.5885, 0.1863, 0.5769, 0.1865, 0.579, 0.1503, 0.5893, 0.2213, 0.5804, 0.2227, 0.5769, 0.1865, 0.5885, 0.1863, 0.5996, 0.2195, 0.6086, 0.2521, 0.5991, 0.2555, 0.5893, 0.2213, 0.6035, 0.1218, 0.5983, 0.1529, 0.5891, 0.1519, 0.5949, 0.1194, 0.6297, 0.06789, 0.6136, 0.09332, 0.6053, 0.08921, 0.6222, 0.06317, 0.6086, 0.2521, 0.6241, 0.2849, 0.6149, 0.2903, 0.5991, 0.2555, 0.5983, 0.1529, 0.5975, 0.1862, 0.5885, 0.1863, 0.5891, 0.1519, 0.5996, 0.2195, 0.5893, 0.2213, 0.5885, 0.1863, 0.5975, 0.1862, 0.6136, 0.09332, 0.6035, 0.1218, 0.5949, 0.1194, 0.6053, 0.08921, 0.6241, 0.2849, 0.646, 0.315, 0.6381, 0.321, 0.6149, 0.2903, 0.9494, 0.3906, 0.9532, 0.3802, 0.9798, 0.4057, 0.9696, 0.4105, 0.9205, 0.459, 0.949, 0.459, 0.9535, 0.4699, 0.9156, 0.4693, 0.9009, 0.4101, 0.9005, 0.4385, 0.8899, 0.4423, 0.8908, 0.4054, 0.9494, 0.3906, 0.921, 0.3902, 0.917, 0.3802, 0.9532, 0.3802, 0.949, 0.459, 0.9695, 0.4391, 0.9802, 0.443, 0.9535, 0.4699, 0.9005, 0.4385, 0.9205, 0.459, 0.9156, 0.4693, 0.8899, 0.4423, 0.921, 0.3902, 0.9009, 0.4101, 0.8908, 0.4054, 0.917, 0.3802, 0.9695, 0.4391, 0.9696, 0.4105, 0.9798, 0.4057, 0.9802, 0.443, 0.9341, 0.4249, 0.9579, 0.4153, 0.9577, 0.4343, 0.9341, 0.4249, 0.9259, 0.4018, 0.9445, 0.4022, 0.9341, 0.4249, 0.9122, 0.4336, 0.9125, 0.4149, 0.9341, 0.4249, 0.9445, 0.4022, 0.9579, 0.4153, 0.9341, 0.4249, 0.9252, 0.4472, 0.9122, 0.4336, 0.9341, 0.4249, 0.9577, 0.4343, 0.9441, 0.4474, 0.9341, 0.4249, 0.9441, 0.4474, 0.9252, 0.4472, 0.9341, 0.4249, 0.9125, 0.4149, 0.9259, 0.4018, 0.5213, 0.05046, 0.5975, 0.08493, 0.5857, 0.1165, 0.5045, 0.0905, 0.5057, 0.3301, 0.604, 0.296, 0.6307, 0.3332, 0.5257, 0.3802, 0.4854, 0.23, 0.5804, 0.2227, 0.5886, 0.2585, 0.4922, 0.2797, 0.5045, 0.0905, 0.5857, 0.1165, 0.579, 0.1503, 0.4921, 0.1342, 0.5385, 0.01609, 0.6171, 0.05548, 0.5975, 0.08493, 0.5213, 0.05046, 0.4922, 0.2797, 0.5886, 0.2585, 0.604, 0.296, 0.5057, 0.3301, 0.4921, 0.1342, 0.579, 0.1503, 0.5769, 0.1865, 0.4854, 0.1812, 0.5804, 0.2227, 0.4854, 0.23, 0.4854, 0.1812, 0.5769, 0.1865, 0.9125, 0.4149, 0.9122, 0.4336, 0.9005, 0.4385, 0.9009, 0.4101, 0.9445, 0.4022, 0.9259, 0.4018, 0.921, 0.3902, 0.9494, 0.3906, 0.9259, 0.4018, 0.9125, 0.4149, 0.9009, 0.4101, 0.921, 0.3902, 0.9252, 0.4472, 0.9441, 0.4474, 0.949, 0.459, 0.9205, 0.459, 0.9122, 0.4336, 0.9252, 0.4472, 0.9205, 0.459, 0.9005, 0.4385, 0.9577, 0.4343, 0.9579, 0.4153, 0.9696, 0.4105, 0.9695, 0.4391, 0.9445, 0.4022, 0.9494, 0.3906, 0.9696, 0.4105, 0.9579, 0.4153, 0.9441, 0.4474, 0.9577, 0.4343, 0.9695, 0.4391, 0.949, 0.459, 0.1679, 0.1783, 0.166, 0.1041, 0.234, 0.1004, 0.2349, 0.1785, 0.1582, 0.3241, 0.1658, 0.2518, 0.2322, 0.256, 0.2252, 0.3352, 0.1631, 0.5807, 0.1653, 0.5072, 0.2323, 0.5074, 0.2296, 0.585, 0.166, 0.1041, 0.1595, 0.0294, 0.2291, 0.01987, 0.234, 0.1004, 0.1658, 0.2518, 0.1679, 0.1783, 0.2349, 0.1785, 0.2322, 0.256, 0.1653, 0.5072, 0.1635, 0.433, 0.2314, 0.4294, 0.2323, 0.5074, 0.1572, 0.3596, 0.2253, 0.3496, 0.2314, 0.4294, 0.1635, 0.433, 0.1556, 0.6531, 0.1631, 0.5807, 0.2296, 0.585, 0.2226, 0.6642, 0.1114, 0.5713, 0.1131, 0.5135, 0.1653, 0.5072, 0.1631, 0.5807, 0.1078, 0.3111, 0.1138, 0.2541, 0.1658, 0.2518, 0.1582, 0.3241, 0.1153, 0.1717, 0.1138, 0.1133, 0.166, 0.1041, 0.1679, 0.1783, 0.1052, 0.64, 0.1111, 0.583, 0.1631, 0.5807, 0.1556, 0.6531, 0.1059, 0.3718, 0.1572, 0.3596, 0.1635, 0.433, 0.1109, 0.4296, 0.1127, 0.5006, 0.1112, 0.4422, 0.1635, 0.433, 0.1653, 0.5072, 0.114, 0.2424, 0.1157, 0.1846, 0.1679, 0.1783, 0.1658, 0.2518, 0.1125, 0.1008, 0.1074, 0.04199, 0.1595, 0.0294, 0.166, 0.1041, 0.06247, 0.2276, 0.06339, 0.1963, 0.1157, 0.1846, 0.114, 0.2424, 0.05993, 0.4885, 0.05915, 0.4569, 0.1112, 0.4422, 0.1127, 0.5006, 0.05514, 0.3896, 0.1059, 0.3718, 0.1109, 0.4296, 0.05782, 0.4208, 0.05536, 0.6216, 0.05858, 0.5908, 0.1111, 0.583, 0.1052, 0.64, 0.0625, 0.1596, 0.06171, 0.128, 0.1138, 0.1133, 0.1153, 0.1717, 0.05804, 0.2927, 0.06126, 0.2618, 0.1138, 0.2541, 0.1078, 0.3111, 0.05982, 0.5565, 0.06075, 0.5252, 0.1131, 0.5135, 0.1114, 0.5713, 0.05856, 0.09191, 0.05577, 0.06011, 0.1074, 0.04199, 0.1125, 0.1008, 0.02269, 0.2108, 0.06339, 0.1963, 0.06247, 0.2276, 0.01893, 0.4737, 0.05915, 0.4569, 0.05993, 0.4885, 0.01626, 0.4086, 0.05514, 0.3896, 0.05782, 0.4208, 0.01732, 0.602, 0.05858, 0.5908, 0.05536, 0.6216, 0.02149, 0.1448, 0.06171, 0.128, 0.0625, 0.1596, 0.02002, 0.2731, 0.06126, 0.2618, 0.05804, 0.2927, 0.02004, 0.5396, 0.06075, 0.5252, 0.05982, 0.5565, 0.01626, 0.0796, 0.05577, 0.06011, 0.05856, 0.09191, 0.2349, 0.1785, 0.234, 0.1004, 0.3934, 0.0971, 0.3941, 0.179, 0.2252, 0.3352, 0.2322, 0.256, 0.3926, 0.2611, 0.3891, 0.3436, 0.2296, 0.585, 0.2323, 0.5074, 0.3916, 0.5079, 0.3901, 0.59, 0.234, 0.1004, 0.2291, 0.01987, 0.3915, 0.01609, 0.3934, 0.0971, 0.2322, 0.256, 0.2349, 0.1785, 0.3941, 0.179, 0.3926, 0.2611, 0.2323, 0.5074, 0.2314, 0.4294, 0.3909, 0.4259, 0.3916, 0.5079, 0.2253, 0.3496, 0.3886, 0.3436, 0.3909, 0.4259, 0.2314, 0.4294, 0.2226, 0.6642, 0.2296, 0.585, 0.3901, 0.59, 0.3866, 0.6726, 0.3886, 0.3436, 0.4274, 0.3488, 0.4294, 0.4185, 0.3909, 0.4259, 0.3916, 0.5079, 0.3909, 0.4259, 0.4294, 0.4319, 0.43, 0.5013, 0.3926, 0.2611, 0.3941, 0.179, 0.4325, 0.186, 0.4313, 0.2555, 0.3934, 0.0971, 0.3915, 0.01609, 0.4297, 0.0214, 0.4313, 0.09002, 0.3901, 0.59, 0.3916, 0.5079, 0.43, 0.5148, 0.4288, 0.5844, 0.3891, 0.3436, 0.3926, 0.2611, 0.4311, 0.2691, 0.4281, 0.339, 0.3941, 0.179, 0.3934, 0.0971, 0.4319, 0.103, 0.4325, 0.1724, 0.3866, 0.6726, 0.3901, 0.59, 0.4286, 0.598, 0.4256, 0.6679, 0.43, 0.5013, 0.4294, 0.4319, 0.4827, 0.4504, 0.483, 0.4818, 0.4313, 0.2555, 0.4325, 0.186, 0.4854, 0.2059, 0.4849, 0.2374, 0.4313, 0.09002, 0.4297, 0.0214, 0.4827, 0.03895, 0.4834, 0.07002, 0.4288, 0.5844, 0.43, 0.5148, 0.483, 0.5348, 0.4824, 0.5663, 0.4281, 0.339, 0.4311, 0.2691, 0.4838, 0.2905, 0.4824, 0.3221, 0.4325, 0.1724, 0.4319, 0.103, 0.4852, 0.1216, 0.4854, 0.153, 0.4256, 0.6679, 0.4286, 0.598, 0.4813, 0.6194, 0.48, 0.6511, 0.4274, 0.3488, 0.4813, 0.3664, 0.4822, 0.398, 0.4294, 0.4185, 0.8217, 0.2688, 0.8204, 0.2331, 0.8595, 0.2335, 0.86, 0.2698, 0.8828, 0.5515, 0.8804, 0.5865, 0.8424, 0.5853, 0.8399, 0.5412, 0.8814, 0.6219, 0.882, 0.6581, 0.841, 0.6572, 0.8428, 0.6213, 0.8196, 0.3041, 0.8217, 0.2688, 0.86, 0.2698, 0.8629, 0.3142, 0.8217, 0.16, 0.8673, 0.155, 0.8613, 0.1976, 0.8196, 0.1963, 0.8204, 0.2331, 0.8196, 0.1963, 0.8613, 0.1976, 0.8595, 0.2335, 0.8804, 0.5865, 0.8814, 0.6219, 0.8428, 0.6213, 0.8424, 0.5853, 0.882, 0.6581, 0.8828, 0.6956, 0.8345, 0.7006, 0.841, 0.6572, 0.8595, 0.2335, 0.8613, 0.1976, 0.8727, 0.1986, 0.8705, 0.2333, 0.8424, 0.5853, 0.8428, 0.6213, 0.8318, 0.6215, 0.8312, 0.5862, 0.841, 0.6572, 0.8345, 0.7006, 0.8197, 0.6972, 0.8295, 0.6562, 0.86, 0.2698, 0.8595, 0.2335, 0.8705, 0.2333, 0.8713, 0.2688, 0.8399, 0.5412, 0.8424, 0.5853, 0.8312, 0.5862, 0.8253, 0.5422, 0.8428, 0.6213, 0.841, 0.6572, 0.8295, 0.6562, 0.8318, 0.6215, 0.8629, 0.3142, 0.86, 0.2698, 0.8713, 0.2688, 0.8776, 0.313, 0.8819, 0.158, 0.8727, 0.1986, 0.8613, 0.1976, 0.8673, 0.155, 0.8318, 0.6215, 0.8295, 0.6562, 0.8176, 0.654, 0.8193, 0.621, 0.8776, 0.313, 0.8713, 0.2688, 0.8848, 0.2678, 0.8922, 0.3044, 0.8935, 0.1668, 0.8846, 0.2007, 0.8727, 0.1986, 0.8819, 0.158, 0.8705, 0.2333, 0.8727, 0.1986, 0.8846, 0.2007, 0.883, 0.2338, 0.8312, 0.5862, 0.8318, 0.6215, 0.8193, 0.621, 0.8178, 0.5871, 0.8295, 0.6562, 0.8197, 0.6972, 0.8081, 0.6882, 0.8176, 0.654, 0.8713, 0.2688, 0.8705, 0.2333, 0.883, 0.2338, 0.8848, 0.2678, 0.8253, 0.5422, 0.8312, 0.5862, 0.8178, 0.5871, 0.8107, 0.5507, 0.967, 0.6041, 0.9622, 0.6368, 0.8872, 0.615, 0.8888, 0.6046, 0.9535, 0.01609, 0.9674, 0.04622, 0.8924, 0.06898, 0.8879, 0.05933, 0.8879, 0.09954, 0.8924, 0.08995, 0.9673, 0.1117, 0.9535, 0.1416, 0.9721, 0.079, 0.9673, 0.1117, 0.8924, 0.08995, 0.8939, 0.07948, 0.9622, 0.5713, 0.967, 0.6041, 0.8888, 0.6046, 0.8872, 0.5941, 0.9622, 0.6368, 0.9483, 0.6667, 0.8828, 0.6246, 0.8872, 0.615, 0.9674, 0.04622, 0.9721, 0.079, 0.8939, 0.07948, 0.8924, 0.06898, 0.9483, 0.5412, 0.9622, 0.5713, 0.8872, 0.5941, 0.8828, 0.5844])
me_circle_002.use_remesh_preserve_volume = False
me_circle_002.use_remesh_preserve_attributes = False
me_circle_002.use_mirror_vertex_groups = False
me_circle_002.update()

# ---- objects
ob_circle_002 = bpy.data.objects.new('Circle.002', me_circle_002)
ob_centerrot = bpy.data.objects.new('CenterRot', None)

# ---- transforms, parenting, visibility, modifiers, constraints
ob_circle_002.location = (0.0, 0.0, 0.0)
ob_circle_002.rotation_euler = (-1.573, -5.619e-19, -4.189)
ob_circle_002.scale = (0.3307, 0.3307, 0.3307)
ob_circle_002.lineart.crease_threshold = 0.0
_m = ob_circle_002.modifiers.new('EdgeSplit', 'EDGE_SPLIT')
_m.split_angle = 1.274
ob_centerrot.location = (0.0, 0.0, 0.0)
ob_centerrot.rotation_euler = (0.0, -0.0, 0.5205)
ob_centerrot.scale = (1.0, 0.06905, 1.0)
ob_centerrot.empty_image_offset = (0.0, 0.0)
ob_centerrot.lineart.crease_threshold = 0.0

# ---- collection membership
col_collection_1.objects.link(ob_circle_002)
col_collection_1.objects.link(ob_centerrot)

# ---- scene / render settings (as saved in the file)
scene.frame_start = 0; scene.frame_end = 250; scene.frame_set(6)
scene.render.engine = 'BLENDER_EEVEE_NEXT'
scene.render.image_settings.color_mode = 'RGB'
scene.render.image_settings.compression = 90
scene.render.resolution_percentage = 50
scene.render.dither_intensity = 0.0
scene.render.bake_margin = 2
scene.render.bake_bias = 0.0
scene.cycles.use_denoising = False
scene.cycles.samples = 10
scene.cycles.sampling_pattern = 'TABULATED_SOBOL'
scene.cycles.light_sampling_threshold = 0.0
scene.cycles.use_adaptive_sampling = False
scene.cycles.use_light_tree = False
scene.cycles.blur_glossy = 0.0
scene.cycles.volume_bounces = 1
scene.cycles.pixel_filter_type = 'GAUSSIAN'
scene.cycles.sample_clamp_indirect = 0.0
scene.view_settings.view_transform = 'Standard'
bpy.context.view_layer.update()

# ---- added for rendering (the .blend has no active camera and no usable light): camera, sun
cam_auto = bpy.data.cameras.new('AutoCamera')
cam_auto.lens = 50.0
cam_auto.sensor_width = 36.0
cam_auto.clip_end = 1000.0
ob_auto_camera = bpy.data.objects.new('AutoCamera', cam_auto)
scene.collection.objects.link(ob_auto_camera)
ob_auto_camera.location = (6.59204, -7.77486, 4.72069)
ob_auto_camera.rotation_euler = (1.09748, -7.21219e-08, 0.694738)
scene.camera = ob_auto_camera
light_auto_sun = bpy.data.lights.new('AutoSun', 'SUN')
light_auto_sun.energy = 3.0
light_auto_sun.angle = 0.0523599
ob_auto_sun = bpy.data.objects.new('AutoSun', light_auto_sun)
scene.collection.objects.link(ob_auto_sun)
ob_auto_sun.rotation_euler = (0.872665, 0.174533, 0.523599)
bpy.context.view_layer.update()
